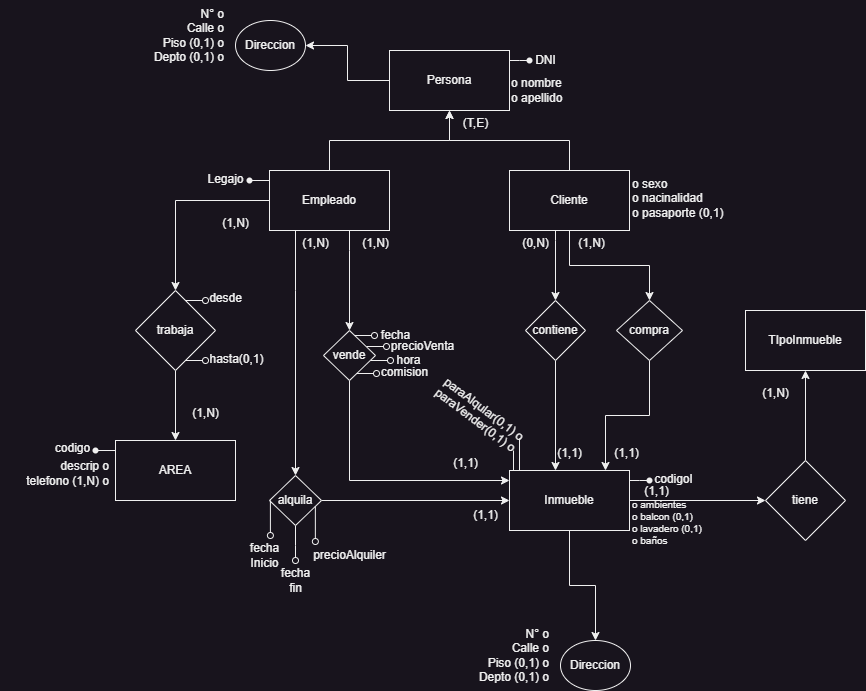

The diagram above was exported from draw.io. Its source (the exported page's mxGraphModel, read from the mxfile embedded in the PNG):
<mxGraphModel dx="1927" dy="665" grid="1" gridSize="10" guides="1" tooltips="1" connect="1" arrows="1" fold="1" page="1" pageScale="1" pageWidth="827" pageHeight="1169" math="0" shadow="0">
  <root>
    <mxCell id="0" />
    <mxCell id="1" parent="0" />
    <mxCell id="8L31Qlgc-sHJx_xcSrj3-8" style="edgeStyle=orthogonalEdgeStyle;rounded=0;orthogonalLoop=1;jettySize=auto;html=1;" edge="1" parent="1" source="r9yE0SVn6PBObXSp9FQb-1" target="8L31Qlgc-sHJx_xcSrj3-6">
      <mxGeometry relative="1" as="geometry" />
    </mxCell>
    <mxCell id="r9yE0SVn6PBObXSp9FQb-1" value="Persona" style="rounded=0;whiteSpace=wrap;html=1;" parent="1" vertex="1">
      <mxGeometry x="354" y="80" width="120" height="60" as="geometry" />
    </mxCell>
    <mxCell id="r9yE0SVn6PBObXSp9FQb-6" style="edgeStyle=orthogonalEdgeStyle;rounded=0;orthogonalLoop=1;jettySize=auto;html=1;" parent="1" source="r9yE0SVn6PBObXSp9FQb-2" target="r9yE0SVn6PBObXSp9FQb-1" edge="1">
      <mxGeometry relative="1" as="geometry" />
    </mxCell>
    <mxCell id="8L31Qlgc-sHJx_xcSrj3-54" style="edgeStyle=orthogonalEdgeStyle;rounded=0;orthogonalLoop=1;jettySize=auto;html=1;" edge="1" parent="1" source="r9yE0SVn6PBObXSp9FQb-2" target="8L31Qlgc-sHJx_xcSrj3-51">
      <mxGeometry relative="1" as="geometry">
        <Array as="points">
          <mxPoint x="520" y="270" />
          <mxPoint x="520" y="270" />
        </Array>
      </mxGeometry>
    </mxCell>
    <mxCell id="8L31Qlgc-sHJx_xcSrj3-55" style="edgeStyle=orthogonalEdgeStyle;rounded=0;orthogonalLoop=1;jettySize=auto;html=1;" edge="1" parent="1" source="r9yE0SVn6PBObXSp9FQb-2" target="8L31Qlgc-sHJx_xcSrj3-21">
      <mxGeometry relative="1" as="geometry" />
    </mxCell>
    <mxCell id="r9yE0SVn6PBObXSp9FQb-2" value="Cliente" style="rounded=0;whiteSpace=wrap;html=1;" parent="1" vertex="1">
      <mxGeometry x="474" y="200" width="120" height="60" as="geometry" />
    </mxCell>
    <mxCell id="r9yE0SVn6PBObXSp9FQb-4" style="edgeStyle=orthogonalEdgeStyle;rounded=0;orthogonalLoop=1;jettySize=auto;html=1;" parent="1" source="r9yE0SVn6PBObXSp9FQb-3" target="r9yE0SVn6PBObXSp9FQb-1" edge="1">
      <mxGeometry relative="1" as="geometry" />
    </mxCell>
    <mxCell id="8L31Qlgc-sHJx_xcSrj3-13" value="" style="edgeStyle=orthogonalEdgeStyle;rounded=0;orthogonalLoop=1;jettySize=auto;html=1;" edge="1" parent="1" source="r9yE0SVn6PBObXSp9FQb-3" target="8L31Qlgc-sHJx_xcSrj3-12">
      <mxGeometry relative="1" as="geometry" />
    </mxCell>
    <mxCell id="8L31Qlgc-sHJx_xcSrj3-26" value="" style="edgeStyle=orthogonalEdgeStyle;rounded=0;orthogonalLoop=1;jettySize=auto;html=1;" edge="1" parent="1" source="r9yE0SVn6PBObXSp9FQb-3" target="8L31Qlgc-sHJx_xcSrj3-25">
      <mxGeometry relative="1" as="geometry">
        <Array as="points">
          <mxPoint x="260" y="320" />
          <mxPoint x="260" y="320" />
        </Array>
      </mxGeometry>
    </mxCell>
    <mxCell id="8L31Qlgc-sHJx_xcSrj3-29" value="" style="edgeStyle=orthogonalEdgeStyle;rounded=0;orthogonalLoop=1;jettySize=auto;html=1;" edge="1" parent="1" source="r9yE0SVn6PBObXSp9FQb-3" target="8L31Qlgc-sHJx_xcSrj3-28">
      <mxGeometry relative="1" as="geometry">
        <Array as="points">
          <mxPoint x="314" y="280" />
          <mxPoint x="314" y="280" />
        </Array>
      </mxGeometry>
    </mxCell>
    <mxCell id="r9yE0SVn6PBObXSp9FQb-3" value="Empleado" style="rounded=0;whiteSpace=wrap;html=1;" parent="1" vertex="1">
      <mxGeometry x="234" y="200" width="120" height="60" as="geometry" />
    </mxCell>
    <mxCell id="8L31Qlgc-sHJx_xcSrj3-2" value="" style="shape=waypoint;sketch=0;size=6;pointerEvents=1;points=[];fillColor=none;resizable=0;rotatable=0;perimeter=centerPerimeter;snapToPoint=1;" vertex="1" parent="1">
      <mxGeometry x="484" y="80" width="20" height="20" as="geometry" />
    </mxCell>
    <mxCell id="8L31Qlgc-sHJx_xcSrj3-3" style="edgeStyle=orthogonalEdgeStyle;rounded=0;orthogonalLoop=1;jettySize=auto;html=1;entryX=0.217;entryY=0.9;entryDx=0;entryDy=0;entryPerimeter=0;endArrow=none;endFill=0;" edge="1" target="8L31Qlgc-sHJx_xcSrj3-2" parent="1">
      <mxGeometry relative="1" as="geometry">
        <mxPoint x="474" y="90" as="sourcePoint" />
        <Array as="points">
          <mxPoint x="484" y="90" />
          <mxPoint x="484" y="90" />
        </Array>
      </mxGeometry>
    </mxCell>
    <mxCell id="8L31Qlgc-sHJx_xcSrj3-4" value="DNI" style="text;html=1;align=center;verticalAlign=middle;resizable=0;points=[];autosize=1;strokeColor=none;fillColor=none;" vertex="1" parent="1">
      <mxGeometry x="490" y="75" width="40" height="30" as="geometry" />
    </mxCell>
    <mxCell id="8L31Qlgc-sHJx_xcSrj3-5" value="o nombre&lt;div&gt;o apellido&lt;/div&gt;" style="text;html=1;align=left;verticalAlign=middle;resizable=0;points=[];autosize=1;strokeColor=none;fillColor=none;" vertex="1" parent="1">
      <mxGeometry x="474" y="100" width="70" height="40" as="geometry" />
    </mxCell>
    <mxCell id="8L31Qlgc-sHJx_xcSrj3-6" value="Direccion" style="ellipse;whiteSpace=wrap;html=1;" vertex="1" parent="1">
      <mxGeometry x="200" y="50" width="70" height="50" as="geometry" />
    </mxCell>
    <mxCell id="8L31Qlgc-sHJx_xcSrj3-7" value="N° o&lt;div&gt;Calle o&lt;/div&gt;&lt;div&gt;Piso (0,1) o&lt;/div&gt;&lt;div&gt;Depto (0,1) o&lt;/div&gt;" style="text;html=1;align=right;verticalAlign=middle;resizable=0;points=[];autosize=1;strokeColor=none;fillColor=none;" vertex="1" parent="1">
      <mxGeometry x="100" y="30" width="90" height="70" as="geometry" />
    </mxCell>
    <mxCell id="8L31Qlgc-sHJx_xcSrj3-9" value="" style="shape=waypoint;sketch=0;size=6;pointerEvents=1;points=[];fillColor=none;resizable=0;rotatable=0;perimeter=centerPerimeter;snapToPoint=1;" vertex="1" parent="1">
      <mxGeometry x="203.99" y="200" width="20" height="20" as="geometry" />
    </mxCell>
    <mxCell id="8L31Qlgc-sHJx_xcSrj3-10" style="edgeStyle=orthogonalEdgeStyle;rounded=0;orthogonalLoop=1;jettySize=auto;html=1;entryX=0;entryY=0.323;entryDx=0;entryDy=0;entryPerimeter=0;endArrow=none;endFill=0;" edge="1" source="8L31Qlgc-sHJx_xcSrj3-9" parent="1">
      <mxGeometry relative="1" as="geometry">
        <mxPoint x="233.99" y="209" as="targetPoint" />
      </mxGeometry>
    </mxCell>
    <mxCell id="8L31Qlgc-sHJx_xcSrj3-11" value="Legajo" style="text;html=1;align=center;verticalAlign=middle;resizable=0;points=[];autosize=1;strokeColor=none;fillColor=none;" vertex="1" parent="1">
      <mxGeometry x="160" y="194" width="60" height="30" as="geometry" />
    </mxCell>
    <mxCell id="8L31Qlgc-sHJx_xcSrj3-15" value="" style="edgeStyle=orthogonalEdgeStyle;rounded=0;orthogonalLoop=1;jettySize=auto;html=1;" edge="1" parent="1" source="8L31Qlgc-sHJx_xcSrj3-12" target="8L31Qlgc-sHJx_xcSrj3-14">
      <mxGeometry relative="1" as="geometry" />
    </mxCell>
    <mxCell id="8L31Qlgc-sHJx_xcSrj3-12" value="trabaja" style="rhombus;whiteSpace=wrap;html=1;rounded=0;" vertex="1" parent="1">
      <mxGeometry x="100" y="320" width="80" height="80" as="geometry" />
    </mxCell>
    <mxCell id="8L31Qlgc-sHJx_xcSrj3-14" value="AREA" style="whiteSpace=wrap;html=1;rounded=0;" vertex="1" parent="1">
      <mxGeometry x="80" y="470" width="120" height="60" as="geometry" />
    </mxCell>
    <mxCell id="8L31Qlgc-sHJx_xcSrj3-18" value="(T,E)" style="text;html=1;align=center;verticalAlign=middle;resizable=0;points=[];autosize=1;strokeColor=none;fillColor=none;" vertex="1" parent="1">
      <mxGeometry x="415" y="138" width="50" height="30" as="geometry" />
    </mxCell>
    <mxCell id="8L31Qlgc-sHJx_xcSrj3-56" style="edgeStyle=orthogonalEdgeStyle;rounded=0;orthogonalLoop=1;jettySize=auto;html=1;" edge="1" parent="1" source="8L31Qlgc-sHJx_xcSrj3-21" target="8L31Qlgc-sHJx_xcSrj3-23">
      <mxGeometry relative="1" as="geometry">
        <Array as="points">
          <mxPoint x="614" y="445" />
          <mxPoint x="570" y="445" />
        </Array>
      </mxGeometry>
    </mxCell>
    <mxCell id="8L31Qlgc-sHJx_xcSrj3-21" value="compra" style="rhombus;whiteSpace=wrap;html=1;rounded=0;" vertex="1" parent="1">
      <mxGeometry x="581" y="330" width="66" height="60" as="geometry" />
    </mxCell>
    <mxCell id="8L31Qlgc-sHJx_xcSrj3-33" value="" style="edgeStyle=orthogonalEdgeStyle;rounded=0;orthogonalLoop=1;jettySize=auto;html=1;" edge="1" parent="1" source="8L31Qlgc-sHJx_xcSrj3-23" target="8L31Qlgc-sHJx_xcSrj3-32">
      <mxGeometry relative="1" as="geometry" />
    </mxCell>
    <mxCell id="8L31Qlgc-sHJx_xcSrj3-38" style="edgeStyle=orthogonalEdgeStyle;rounded=0;orthogonalLoop=1;jettySize=auto;html=1;" edge="1" parent="1" source="8L31Qlgc-sHJx_xcSrj3-23" target="8L31Qlgc-sHJx_xcSrj3-36">
      <mxGeometry relative="1" as="geometry" />
    </mxCell>
    <mxCell id="8L31Qlgc-sHJx_xcSrj3-23" value="Inmueble" style="whiteSpace=wrap;html=1;rounded=0;" vertex="1" parent="1">
      <mxGeometry x="474" y="500" width="120" height="60" as="geometry" />
    </mxCell>
    <mxCell id="8L31Qlgc-sHJx_xcSrj3-27" style="edgeStyle=orthogonalEdgeStyle;rounded=0;orthogonalLoop=1;jettySize=auto;html=1;entryX=0;entryY=0.5;entryDx=0;entryDy=0;" edge="1" parent="1" source="8L31Qlgc-sHJx_xcSrj3-25" target="8L31Qlgc-sHJx_xcSrj3-23">
      <mxGeometry relative="1" as="geometry" />
    </mxCell>
    <mxCell id="8L31Qlgc-sHJx_xcSrj3-58" style="edgeStyle=orthogonalEdgeStyle;rounded=0;orthogonalLoop=1;jettySize=auto;html=1;endArrow=oval;endFill=0;" edge="1" parent="1" source="8L31Qlgc-sHJx_xcSrj3-25">
      <mxGeometry relative="1" as="geometry">
        <mxPoint x="260" y="590" as="targetPoint" />
      </mxGeometry>
    </mxCell>
    <mxCell id="8L31Qlgc-sHJx_xcSrj3-25" value="alquila" style="rhombus;whiteSpace=wrap;html=1;rounded=0;" vertex="1" parent="1">
      <mxGeometry x="234" y="505" width="52" height="50" as="geometry" />
    </mxCell>
    <mxCell id="8L31Qlgc-sHJx_xcSrj3-31" style="edgeStyle=orthogonalEdgeStyle;rounded=0;orthogonalLoop=1;jettySize=auto;html=1;" edge="1" parent="1" source="8L31Qlgc-sHJx_xcSrj3-28" target="8L31Qlgc-sHJx_xcSrj3-23">
      <mxGeometry relative="1" as="geometry">
        <Array as="points">
          <mxPoint x="314" y="510" />
        </Array>
      </mxGeometry>
    </mxCell>
    <mxCell id="8L31Qlgc-sHJx_xcSrj3-66" style="edgeStyle=orthogonalEdgeStyle;rounded=0;orthogonalLoop=1;jettySize=auto;html=1;endArrow=oval;endFill=0;" edge="1" parent="1">
      <mxGeometry relative="1" as="geometry">
        <mxPoint x="355" y="390" as="targetPoint" />
        <mxPoint x="335" y="390" as="sourcePoint" />
      </mxGeometry>
    </mxCell>
    <mxCell id="8L31Qlgc-sHJx_xcSrj3-28" value="vende" style="rhombus;whiteSpace=wrap;html=1;rounded=0;" vertex="1" parent="1">
      <mxGeometry x="288" y="360" width="52" height="50" as="geometry" />
    </mxCell>
    <mxCell id="8L31Qlgc-sHJx_xcSrj3-35" value="" style="edgeStyle=orthogonalEdgeStyle;rounded=0;orthogonalLoop=1;jettySize=auto;html=1;" edge="1" parent="1" source="8L31Qlgc-sHJx_xcSrj3-32" target="8L31Qlgc-sHJx_xcSrj3-34">
      <mxGeometry relative="1" as="geometry" />
    </mxCell>
    <mxCell id="8L31Qlgc-sHJx_xcSrj3-32" value="tiene" style="rhombus;whiteSpace=wrap;html=1;rounded=0;" vertex="1" parent="1">
      <mxGeometry x="730" y="490" width="80" height="80" as="geometry" />
    </mxCell>
    <mxCell id="8L31Qlgc-sHJx_xcSrj3-34" value="TIpoInmueble" style="whiteSpace=wrap;html=1;rounded=0;" vertex="1" parent="1">
      <mxGeometry x="710" y="340" width="120" height="60" as="geometry" />
    </mxCell>
    <mxCell id="8L31Qlgc-sHJx_xcSrj3-36" value="Direccion" style="ellipse;whiteSpace=wrap;html=1;" vertex="1" parent="1">
      <mxGeometry x="525" y="670" width="70" height="50" as="geometry" />
    </mxCell>
    <mxCell id="8L31Qlgc-sHJx_xcSrj3-37" value="N° o&lt;div&gt;Calle o&lt;/div&gt;&lt;div&gt;Piso (0,1) o&lt;/div&gt;&lt;div&gt;Depto (0,1) o&lt;/div&gt;" style="text;html=1;align=right;verticalAlign=middle;resizable=0;points=[];autosize=1;strokeColor=none;fillColor=none;" vertex="1" parent="1">
      <mxGeometry x="425" y="650" width="90" height="70" as="geometry" />
    </mxCell>
    <mxCell id="8L31Qlgc-sHJx_xcSrj3-39" value="" style="shape=waypoint;sketch=0;size=6;pointerEvents=1;points=[];fillColor=none;resizable=0;rotatable=0;perimeter=centerPerimeter;snapToPoint=1;" vertex="1" parent="1">
      <mxGeometry x="604" y="500" width="20" height="20" as="geometry" />
    </mxCell>
    <mxCell id="8L31Qlgc-sHJx_xcSrj3-40" style="edgeStyle=orthogonalEdgeStyle;rounded=0;orthogonalLoop=1;jettySize=auto;html=1;entryX=0.217;entryY=0.9;entryDx=0;entryDy=0;entryPerimeter=0;endArrow=none;endFill=0;" edge="1" target="8L31Qlgc-sHJx_xcSrj3-39" parent="1">
      <mxGeometry relative="1" as="geometry">
        <mxPoint x="594" y="510" as="sourcePoint" />
        <Array as="points">
          <mxPoint x="604" y="510" />
          <mxPoint x="604" y="510" />
        </Array>
      </mxGeometry>
    </mxCell>
    <mxCell id="8L31Qlgc-sHJx_xcSrj3-41" value="codigoI" style="text;html=1;align=center;verticalAlign=middle;resizable=0;points=[];autosize=1;strokeColor=none;fillColor=none;" vertex="1" parent="1">
      <mxGeometry x="608" y="494" width="60" height="30" as="geometry" />
    </mxCell>
    <mxCell id="8L31Qlgc-sHJx_xcSrj3-43" value="&lt;h5&gt;&lt;span style=&quot;font-weight: normal;&quot;&gt;o ambientes&lt;br&gt;o balcon (0,1)&lt;br&gt;o lavadero (0,1)&lt;br&gt;o baños&lt;/span&gt;&lt;/h5&gt;&lt;div&gt;&lt;br&gt;&lt;/div&gt;" style="text;html=1;align=left;verticalAlign=middle;resizable=0;points=[];autosize=1;strokeColor=none;fillColor=none;" vertex="1" parent="1">
      <mxGeometry x="595" y="505" width="90" height="110" as="geometry" />
    </mxCell>
    <mxCell id="8L31Qlgc-sHJx_xcSrj3-44" value="paraAlqular(0,1) o&lt;div&gt;paraVender(0,1) o&lt;/div&gt;" style="text;html=1;align=right;verticalAlign=top;resizable=0;points=[];autosize=1;strokeColor=none;fillColor=none;horizontal=1;rotation=37;" vertex="1" parent="1">
      <mxGeometry x="377" y="417" width="120" height="40" as="geometry" />
    </mxCell>
    <mxCell id="8L31Qlgc-sHJx_xcSrj3-45" value="" style="endArrow=none;html=1;rounded=0;" edge="1" parent="1">
      <mxGeometry width="50" height="50" relative="1" as="geometry">
        <mxPoint x="478" y="500" as="sourcePoint" />
        <mxPoint x="478" y="480" as="targetPoint" />
      </mxGeometry>
    </mxCell>
    <mxCell id="8L31Qlgc-sHJx_xcSrj3-46" value="" style="endArrow=none;html=1;rounded=0;" edge="1" parent="1">
      <mxGeometry width="50" height="50" relative="1" as="geometry">
        <mxPoint x="484" y="500" as="sourcePoint" />
        <mxPoint x="484" y="468" as="targetPoint" />
      </mxGeometry>
    </mxCell>
    <mxCell id="8L31Qlgc-sHJx_xcSrj3-49" value="o sexo&lt;div&gt;o nacinalidad&lt;/div&gt;&lt;div&gt;o pasaporte (0,1)&lt;/div&gt;&lt;div&gt;&lt;br&gt;&lt;/div&gt;" style="text;html=1;align=left;verticalAlign=middle;resizable=0;points=[];autosize=1;strokeColor=none;fillColor=none;" vertex="1" parent="1">
      <mxGeometry x="595" y="200" width="110" height="70" as="geometry" />
    </mxCell>
    <mxCell id="8L31Qlgc-sHJx_xcSrj3-53" style="edgeStyle=orthogonalEdgeStyle;rounded=0;orthogonalLoop=1;jettySize=auto;html=1;exitX=0.5;exitY=1;exitDx=0;exitDy=0;" edge="1" parent="1" source="8L31Qlgc-sHJx_xcSrj3-51" target="8L31Qlgc-sHJx_xcSrj3-23">
      <mxGeometry relative="1" as="geometry">
        <Array as="points">
          <mxPoint x="520" y="390" />
        </Array>
      </mxGeometry>
    </mxCell>
    <mxCell id="8L31Qlgc-sHJx_xcSrj3-51" value="contiene" style="rhombus;whiteSpace=wrap;html=1;rounded=0;" vertex="1" parent="1">
      <mxGeometry x="490" y="330" width="60" height="60" as="geometry" />
    </mxCell>
    <mxCell id="8L31Qlgc-sHJx_xcSrj3-60" style="edgeStyle=orthogonalEdgeStyle;rounded=0;orthogonalLoop=1;jettySize=auto;html=1;endArrow=oval;endFill=0;" edge="1" parent="1">
      <mxGeometry relative="1" as="geometry">
        <mxPoint x="234.9" y="565" as="targetPoint" />
        <mxPoint x="234.9" y="530" as="sourcePoint" />
      </mxGeometry>
    </mxCell>
    <mxCell id="8L31Qlgc-sHJx_xcSrj3-62" value="fecha&lt;div&gt;Inicio&lt;/div&gt;" style="text;html=1;align=center;verticalAlign=middle;resizable=0;points=[];autosize=1;strokeColor=none;fillColor=none;" vertex="1" parent="1">
      <mxGeometry x="203.99" y="565" width="50" height="40" as="geometry" />
    </mxCell>
    <mxCell id="8L31Qlgc-sHJx_xcSrj3-63" value="fecha&lt;div&gt;fin&lt;/div&gt;" style="text;html=1;align=center;verticalAlign=middle;resizable=0;points=[];autosize=1;strokeColor=none;fillColor=none;" vertex="1" parent="1">
      <mxGeometry x="235" y="590" width="50" height="40" as="geometry" />
    </mxCell>
    <mxCell id="8L31Qlgc-sHJx_xcSrj3-67" style="edgeStyle=orthogonalEdgeStyle;rounded=0;orthogonalLoop=1;jettySize=auto;html=1;endArrow=oval;endFill=0;" edge="1" parent="1">
      <mxGeometry relative="1" as="geometry">
        <mxPoint x="339" y="365" as="targetPoint" />
        <mxPoint x="319" y="365" as="sourcePoint" />
      </mxGeometry>
    </mxCell>
    <mxCell id="8L31Qlgc-sHJx_xcSrj3-68" style="edgeStyle=orthogonalEdgeStyle;rounded=0;orthogonalLoop=1;jettySize=auto;html=1;endArrow=oval;endFill=0;" edge="1" parent="1">
      <mxGeometry relative="1" as="geometry">
        <mxPoint x="341" y="403" as="targetPoint" />
        <mxPoint x="321" y="403" as="sourcePoint" />
      </mxGeometry>
    </mxCell>
    <mxCell id="8L31Qlgc-sHJx_xcSrj3-70" value="fecha" style="text;html=1;align=center;verticalAlign=middle;resizable=0;points=[];autosize=1;strokeColor=none;fillColor=none;" vertex="1" parent="1">
      <mxGeometry x="335" y="350" width="50" height="30" as="geometry" />
    </mxCell>
    <mxCell id="8L31Qlgc-sHJx_xcSrj3-71" value="hora" style="text;html=1;align=center;verticalAlign=middle;resizable=0;points=[];autosize=1;strokeColor=none;fillColor=none;" vertex="1" parent="1">
      <mxGeometry x="348" y="375" width="50" height="30" as="geometry" />
    </mxCell>
    <mxCell id="8L31Qlgc-sHJx_xcSrj3-72" value="comision" style="text;html=1;align=center;verticalAlign=middle;resizable=0;points=[];autosize=1;strokeColor=none;fillColor=none;" vertex="1" parent="1">
      <mxGeometry x="334" y="387" width="70" height="30" as="geometry" />
    </mxCell>
    <mxCell id="8L31Qlgc-sHJx_xcSrj3-73" style="edgeStyle=orthogonalEdgeStyle;rounded=0;orthogonalLoop=1;jettySize=auto;html=1;endArrow=oval;endFill=0;" edge="1" parent="1">
      <mxGeometry relative="1" as="geometry">
        <mxPoint x="170" y="330" as="targetPoint" />
        <mxPoint x="150" y="330" as="sourcePoint" />
      </mxGeometry>
    </mxCell>
    <mxCell id="8L31Qlgc-sHJx_xcSrj3-74" style="edgeStyle=orthogonalEdgeStyle;rounded=0;orthogonalLoop=1;jettySize=auto;html=1;endArrow=oval;endFill=0;" edge="1" parent="1">
      <mxGeometry relative="1" as="geometry">
        <mxPoint x="170" y="390" as="targetPoint" />
        <mxPoint x="150" y="390" as="sourcePoint" />
      </mxGeometry>
    </mxCell>
    <mxCell id="8L31Qlgc-sHJx_xcSrj3-75" value="desde" style="text;html=1;align=center;verticalAlign=middle;resizable=0;points=[];autosize=1;strokeColor=none;fillColor=none;" vertex="1" parent="1">
      <mxGeometry x="160" y="313" width="60" height="30" as="geometry" />
    </mxCell>
    <mxCell id="8L31Qlgc-sHJx_xcSrj3-76" value="hasta(0,1)" style="text;html=1;align=center;verticalAlign=middle;resizable=0;points=[];autosize=1;strokeColor=none;fillColor=none;" vertex="1" parent="1">
      <mxGeometry x="161" y="374" width="80" height="30" as="geometry" />
    </mxCell>
    <mxCell id="8L31Qlgc-sHJx_xcSrj3-77" value="" style="shape=waypoint;sketch=0;size=6;pointerEvents=1;points=[];fillColor=none;resizable=0;rotatable=0;perimeter=centerPerimeter;snapToPoint=1;" vertex="1" parent="1">
      <mxGeometry x="50" y="470" width="20" height="20" as="geometry" />
    </mxCell>
    <mxCell id="8L31Qlgc-sHJx_xcSrj3-78" style="edgeStyle=orthogonalEdgeStyle;rounded=0;orthogonalLoop=1;jettySize=auto;html=1;entryX=0;entryY=0.323;entryDx=0;entryDy=0;entryPerimeter=0;endArrow=none;endFill=0;" edge="1" source="8L31Qlgc-sHJx_xcSrj3-77" parent="1">
      <mxGeometry relative="1" as="geometry">
        <mxPoint x="80" y="479" as="targetPoint" />
      </mxGeometry>
    </mxCell>
    <mxCell id="8L31Qlgc-sHJx_xcSrj3-79" value="codigo" style="text;html=1;align=center;verticalAlign=middle;resizable=0;points=[];autosize=1;strokeColor=none;fillColor=none;" vertex="1" parent="1">
      <mxGeometry x="7" y="463" width="60" height="30" as="geometry" />
    </mxCell>
    <mxCell id="8L31Qlgc-sHJx_xcSrj3-80" value="descrip o&lt;div&gt;telefono (1,N) o&lt;/div&gt;" style="text;html=1;align=right;verticalAlign=middle;resizable=0;points=[];autosize=1;strokeColor=none;fillColor=none;" vertex="1" parent="1">
      <mxGeometry x="-35" y="483" width="110" height="40" as="geometry" />
    </mxCell>
    <mxCell id="8L31Qlgc-sHJx_xcSrj3-81" value="(1,N)" style="text;html=1;align=center;verticalAlign=middle;resizable=0;points=[];autosize=1;strokeColor=none;fillColor=none;" vertex="1" parent="1">
      <mxGeometry x="175" y="238" width="50" height="30" as="geometry" />
    </mxCell>
    <mxCell id="8L31Qlgc-sHJx_xcSrj3-82" value="(1,N)" style="text;html=1;align=center;verticalAlign=middle;resizable=0;points=[];autosize=1;strokeColor=none;fillColor=none;" vertex="1" parent="1">
      <mxGeometry x="145" y="428" width="50" height="30" as="geometry" />
    </mxCell>
    <mxCell id="8L31Qlgc-sHJx_xcSrj3-83" value="(1,N)" style="text;html=1;align=center;verticalAlign=middle;resizable=0;points=[];autosize=1;strokeColor=none;fillColor=none;" vertex="1" parent="1">
      <mxGeometry x="255" y="258" width="50" height="30" as="geometry" />
    </mxCell>
    <mxCell id="8L31Qlgc-sHJx_xcSrj3-84" value="(1,1)" style="text;html=1;align=center;verticalAlign=middle;resizable=0;points=[];autosize=1;strokeColor=none;fillColor=none;" vertex="1" parent="1">
      <mxGeometry x="425" y="530" width="50" height="30" as="geometry" />
    </mxCell>
    <mxCell id="8L31Qlgc-sHJx_xcSrj3-85" value="(1,N)" style="text;html=1;align=center;verticalAlign=middle;resizable=0;points=[];autosize=1;strokeColor=none;fillColor=none;" vertex="1" parent="1">
      <mxGeometry x="315" y="258" width="50" height="30" as="geometry" />
    </mxCell>
    <mxCell id="8L31Qlgc-sHJx_xcSrj3-86" value="(1,1)" style="text;html=1;align=center;verticalAlign=middle;resizable=0;points=[];autosize=1;strokeColor=none;fillColor=none;" vertex="1" parent="1">
      <mxGeometry x="405" y="478" width="50" height="30" as="geometry" />
    </mxCell>
    <mxCell id="8L31Qlgc-sHJx_xcSrj3-87" value="(0,N)" style="text;html=1;align=center;verticalAlign=middle;resizable=0;points=[];autosize=1;strokeColor=none;fillColor=none;" vertex="1" parent="1">
      <mxGeometry x="475" y="258" width="50" height="30" as="geometry" />
    </mxCell>
    <mxCell id="8L31Qlgc-sHJx_xcSrj3-88" value="(1,1)" style="text;html=1;align=center;verticalAlign=middle;resizable=0;points=[];autosize=1;strokeColor=none;fillColor=none;" vertex="1" parent="1">
      <mxGeometry x="509" y="468" width="50" height="30" as="geometry" />
    </mxCell>
    <mxCell id="8L31Qlgc-sHJx_xcSrj3-89" value="(1,1)" style="text;html=1;align=center;verticalAlign=middle;resizable=0;points=[];autosize=1;strokeColor=none;fillColor=none;" vertex="1" parent="1">
      <mxGeometry x="566" y="468" width="50" height="30" as="geometry" />
    </mxCell>
    <mxCell id="8L31Qlgc-sHJx_xcSrj3-90" value="(1,N)" style="text;html=1;align=center;verticalAlign=middle;resizable=0;points=[];autosize=1;strokeColor=none;fillColor=none;" vertex="1" parent="1">
      <mxGeometry x="531" y="258" width="50" height="30" as="geometry" />
    </mxCell>
    <mxCell id="8L31Qlgc-sHJx_xcSrj3-91" value="(1,1)" style="text;html=1;align=center;verticalAlign=middle;resizable=0;points=[];autosize=1;strokeColor=none;fillColor=none;" vertex="1" parent="1">
      <mxGeometry x="596" y="506" width="50" height="30" as="geometry" />
    </mxCell>
    <mxCell id="8L31Qlgc-sHJx_xcSrj3-92" value="(1,N)" style="text;html=1;align=center;verticalAlign=middle;resizable=0;points=[];autosize=1;strokeColor=none;fillColor=none;" vertex="1" parent="1">
      <mxGeometry x="715" y="408" width="50" height="30" as="geometry" />
    </mxCell>
    <mxCell id="8L31Qlgc-sHJx_xcSrj3-94" style="edgeStyle=orthogonalEdgeStyle;rounded=0;orthogonalLoop=1;jettySize=auto;html=1;endArrow=oval;endFill=0;" edge="1" parent="1">
      <mxGeometry relative="1" as="geometry">
        <mxPoint x="279.86" y="571" as="targetPoint" />
        <mxPoint x="279.86" y="536" as="sourcePoint" />
      </mxGeometry>
    </mxCell>
    <mxCell id="8L31Qlgc-sHJx_xcSrj3-95" value="precioAlquiler" style="text;html=1;align=center;verticalAlign=middle;resizable=0;points=[];autosize=1;strokeColor=none;fillColor=none;" vertex="1" parent="1">
      <mxGeometry x="264" y="570" width="100" height="30" as="geometry" />
    </mxCell>
    <mxCell id="8L31Qlgc-sHJx_xcSrj3-96" style="edgeStyle=orthogonalEdgeStyle;rounded=0;orthogonalLoop=1;jettySize=auto;html=1;endArrow=oval;endFill=0;" edge="1" parent="1">
      <mxGeometry relative="1" as="geometry">
        <mxPoint x="351" y="376" as="targetPoint" />
        <mxPoint x="331" y="376" as="sourcePoint" />
      </mxGeometry>
    </mxCell>
    <mxCell id="8L31Qlgc-sHJx_xcSrj3-97" value="precioVenta" style="text;html=1;align=center;verticalAlign=middle;resizable=0;points=[];autosize=1;strokeColor=none;fillColor=none;" vertex="1" parent="1">
      <mxGeometry x="342" y="361" width="90" height="30" as="geometry" />
    </mxCell>
  </root>
</mxGraphModel>